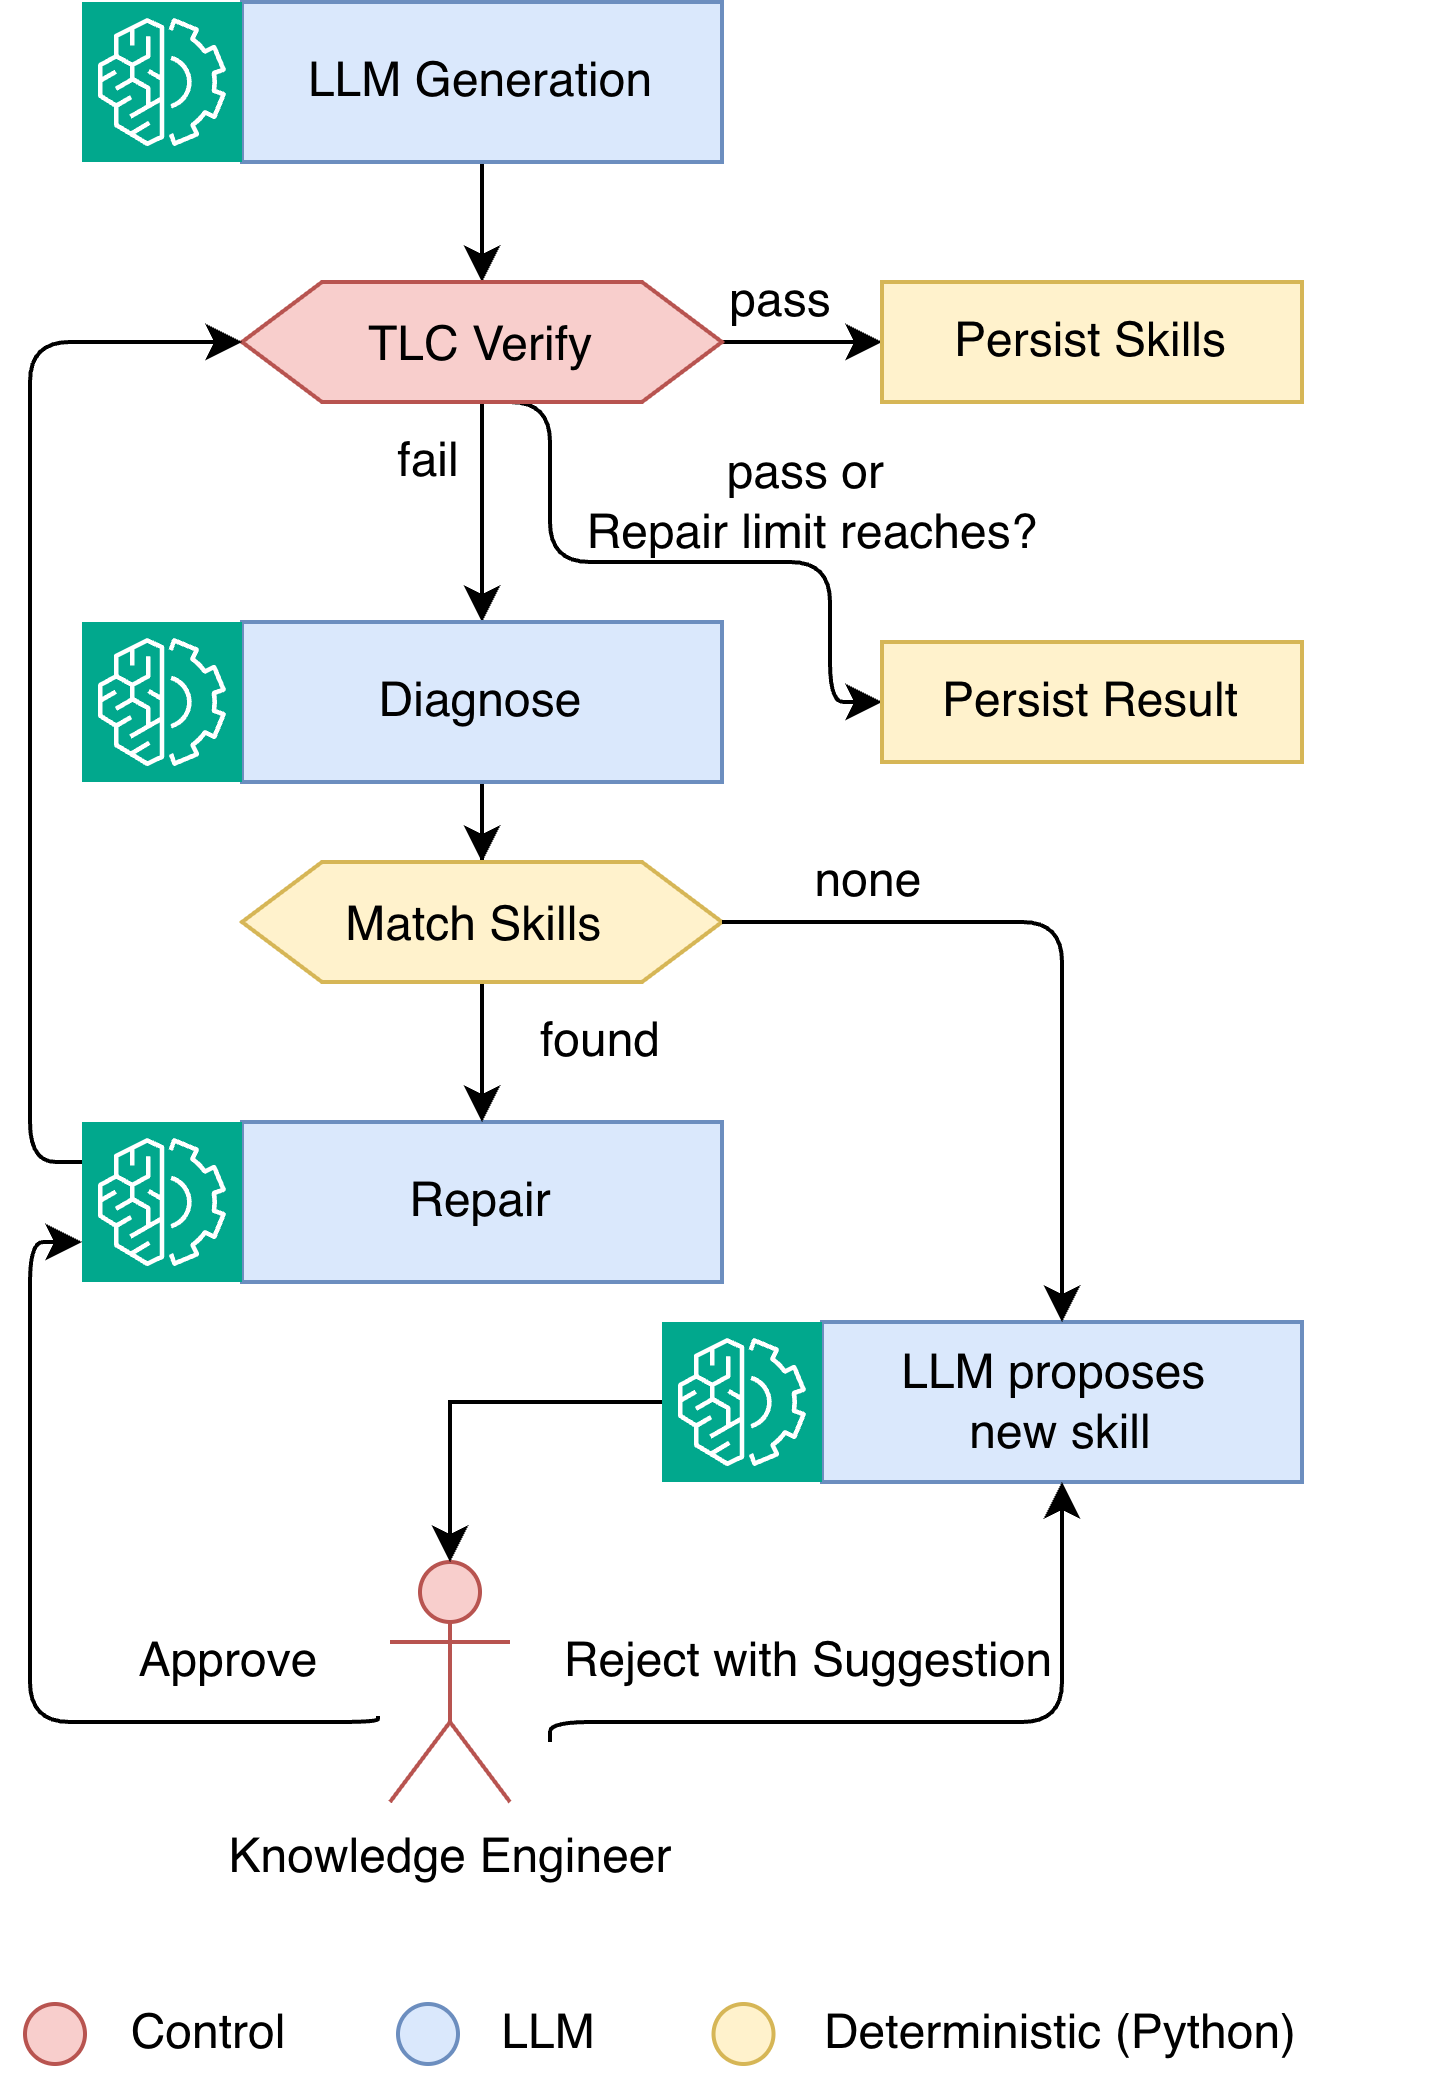

The diagram above was exported from draw.io. Its source (the exported page's mxGraphModel, read from the mxfile embedded in the PNG):
<mxGraphModel dx="1214" dy="832" grid="1" gridSize="10" guides="1" tooltips="1" connect="1" arrows="1" fold="1" page="1" pageScale="1" pageWidth="827" pageHeight="1169" math="0" shadow="0">
  <root>
    <mxCell id="WIyWlLk6GJQsqaUBKTNV-0" />
    <mxCell id="WIyWlLk6GJQsqaUBKTNV-1" parent="WIyWlLk6GJQsqaUBKTNV-0" />
    <mxCell id="EifaNpaL0D0UkuvGu-O--10" edge="1" parent="WIyWlLk6GJQsqaUBKTNV-1" source="EifaNpaL0D0UkuvGu-O--1" style="edgeStyle=orthogonalEdgeStyle;rounded=0;orthogonalLoop=1;jettySize=auto;html=1;" target="EifaNpaL0D0UkuvGu-O--11">
      <mxGeometry relative="1" as="geometry">
        <mxPoint x="223" y="140" as="targetPoint" />
      </mxGeometry>
    </mxCell>
    <mxCell id="EifaNpaL0D0UkuvGu-O--1" parent="WIyWlLk6GJQsqaUBKTNV-1" style="rounded=0;whiteSpace=wrap;html=1;fillColor=#dae8fc;strokeColor=#6c8ebf;" value="&lt;font&gt;LLM Generation&lt;/font&gt;" vertex="1">
      <mxGeometry height="40" width="120" x="163" y="60" as="geometry" />
    </mxCell>
    <mxCell id="EifaNpaL0D0UkuvGu-O--14" edge="1" parent="WIyWlLk6GJQsqaUBKTNV-1" source="EifaNpaL0D0UkuvGu-O--18" style="edgeStyle=orthogonalEdgeStyle;rounded=1;orthogonalLoop=1;jettySize=auto;html=1;curved=0;exitX=0.25;exitY=0;exitDx=0;exitDy=0;" target="EifaNpaL0D0UkuvGu-O--24">
      <mxGeometry relative="1" x="0.2709" as="geometry">
        <Array as="points">
          <mxPoint x="240" y="160" />
          <mxPoint x="240" y="200" />
          <mxPoint x="310" y="200" />
          <mxPoint x="310" y="235" />
        </Array>
        <mxPoint x="113" y="155" as="targetPoint" />
      </mxGeometry>
    </mxCell>
    <mxCell id="EifaNpaL0D0UkuvGu-O--17" edge="1" parent="WIyWlLk6GJQsqaUBKTNV-1" source="EifaNpaL0D0UkuvGu-O--11" style="edgeStyle=orthogonalEdgeStyle;rounded=0;orthogonalLoop=1;jettySize=auto;html=1;entryX=0.5;entryY=0;entryDx=0;entryDy=0;" target="EifaNpaL0D0UkuvGu-O--16">
      <mxGeometry relative="1" as="geometry" />
    </mxCell>
    <mxCell id="EifaNpaL0D0UkuvGu-O--50" edge="1" parent="WIyWlLk6GJQsqaUBKTNV-1" source="EifaNpaL0D0UkuvGu-O--11" style="edgeStyle=orthogonalEdgeStyle;rounded=1;orthogonalLoop=1;jettySize=auto;html=1;curved=0;" target="EifaNpaL0D0UkuvGu-O--49">
      <mxGeometry relative="1" x="0.1111" as="geometry" />
    </mxCell>
    <mxCell id="EifaNpaL0D0UkuvGu-O--11" parent="WIyWlLk6GJQsqaUBKTNV-1" style="shape=hexagon;perimeter=hexagonPerimeter2;whiteSpace=wrap;html=1;shapeInside=1;fixedSize=1;fillColor=#f8cecc;strokeColor=#b85450;" value="&lt;font&gt;TLC Verify&lt;/font&gt;" vertex="1">
      <mxGeometry height="30" width="120" x="163" y="130" as="geometry" />
    </mxCell>
    <mxCell id="EifaNpaL0D0UkuvGu-O--15" parent="WIyWlLk6GJQsqaUBKTNV-1" style="text;html=1;whiteSpace=wrap;strokeColor=none;fillColor=none;align=center;verticalAlign=middle;rounded=0;" value="pass" vertex="1">
      <mxGeometry height="30" width="60" x="268" y="120" as="geometry" />
    </mxCell>
    <mxCell id="EifaNpaL0D0UkuvGu-O--23" edge="1" parent="WIyWlLk6GJQsqaUBKTNV-1" source="EifaNpaL0D0UkuvGu-O--16" style="edgeStyle=orthogonalEdgeStyle;rounded=0;orthogonalLoop=1;jettySize=auto;html=1;" target="EifaNpaL0D0UkuvGu-O--21">
      <mxGeometry relative="1" as="geometry" />
    </mxCell>
    <mxCell id="EifaNpaL0D0UkuvGu-O--16" parent="WIyWlLk6GJQsqaUBKTNV-1" style="rounded=0;whiteSpace=wrap;html=1;fillColor=#dae8fc;strokeColor=#6c8ebf;" value="&lt;font&gt;Diagnose&lt;/font&gt;" vertex="1">
      <mxGeometry height="40" width="120" x="163" y="215" as="geometry" />
    </mxCell>
    <mxCell id="EifaNpaL0D0UkuvGu-O--18" parent="WIyWlLk6GJQsqaUBKTNV-1" style="text;html=1;whiteSpace=wrap;strokeColor=none;fillColor=none;align=center;verticalAlign=middle;rounded=0;" value="fail" vertex="1">
      <mxGeometry height="30" width="60" x="180" y="160" as="geometry" />
    </mxCell>
    <mxCell id="EifaNpaL0D0UkuvGu-O--30" edge="1" parent="WIyWlLk6GJQsqaUBKTNV-1" source="EifaNpaL0D0UkuvGu-O--20" style="edgeStyle=orthogonalEdgeStyle;rounded=1;orthogonalLoop=1;jettySize=auto;html=1;entryX=0;entryY=0.5;entryDx=0;entryDy=0;strokeColor=none;curved=0;" target="EifaNpaL0D0UkuvGu-O--11">
      <mxGeometry relative="1" x="-0.1929" as="geometry">
        <Array as="points">
          <mxPoint x="120" y="355" />
          <mxPoint x="120" y="155" />
        </Array>
      </mxGeometry>
    </mxCell>
    <mxCell id="EifaNpaL0D0UkuvGu-O--56" edge="1" parent="WIyWlLk6GJQsqaUBKTNV-1" source="sCjKVEyxcSDdbZGdyC7o-3" style="edgeStyle=orthogonalEdgeStyle;rounded=1;orthogonalLoop=1;jettySize=auto;html=1;entryX=0;entryY=0.5;entryDx=0;entryDy=0;curved=0;exitX=0;exitY=0.25;exitDx=0;exitDy=0;exitPerimeter=0;" target="EifaNpaL0D0UkuvGu-O--11">
      <mxGeometry relative="1" x="-0.2546" as="geometry">
        <Array as="points">
          <mxPoint x="110" y="350" />
          <mxPoint x="110" y="145" />
        </Array>
      </mxGeometry>
    </mxCell>
    <mxCell id="EifaNpaL0D0UkuvGu-O--20" parent="WIyWlLk6GJQsqaUBKTNV-1" style="rounded=0;whiteSpace=wrap;html=1;fillColor=#dae8fc;strokeColor=#6c8ebf;" value="Repair" vertex="1">
      <mxGeometry height="40" width="120" x="163" y="340" as="geometry" />
    </mxCell>
    <mxCell id="EifaNpaL0D0UkuvGu-O--22" edge="1" parent="WIyWlLk6GJQsqaUBKTNV-1" source="EifaNpaL0D0UkuvGu-O--21" style="edgeStyle=orthogonalEdgeStyle;rounded=0;orthogonalLoop=1;jettySize=auto;html=1;" target="EifaNpaL0D0UkuvGu-O--20" value="">
      <mxGeometry relative="1" as="geometry" />
    </mxCell>
    <mxCell id="EifaNpaL0D0UkuvGu-O--21" parent="WIyWlLk6GJQsqaUBKTNV-1" style="shape=hexagon;perimeter=hexagonPerimeter2;whiteSpace=wrap;html=1;shapeInside=1;fixedSize=1;fillColor=#fff2cc;strokeColor=#d6b656;" value="&lt;font&gt;Match Skills&amp;nbsp;&lt;/font&gt;" vertex="1">
      <mxGeometry height="30" width="120" x="163" y="275" as="geometry" />
    </mxCell>
    <mxCell id="EifaNpaL0D0UkuvGu-O--24" parent="WIyWlLk6GJQsqaUBKTNV-1" style="rounded=0;whiteSpace=wrap;html=1;fillColor=#fff2cc;strokeColor=#d6b656;" value="Persist&amp;nbsp;&lt;span style=&quot;background-color: transparent; color: light-dark(rgb(0, 0, 0), rgb(255, 255, 255));&quot;&gt;Result&lt;/span&gt;" vertex="1">
      <mxGeometry height="30" width="105" x="323" y="220" as="geometry" />
    </mxCell>
    <mxCell id="EifaNpaL0D0UkuvGu-O--29" parent="WIyWlLk6GJQsqaUBKTNV-1" style="text;html=1;whiteSpace=wrap;strokeColor=none;fillColor=none;align=center;verticalAlign=middle;rounded=0;" value="found" vertex="1">
      <mxGeometry height="30" width="60" x="223" y="305" as="geometry" />
    </mxCell>
    <mxCell id="EifaNpaL0D0UkuvGu-O--31" parent="WIyWlLk6GJQsqaUBKTNV-1" style="rounded=0;whiteSpace=wrap;html=1;fillColor=#dae8fc;strokeColor=#6c8ebf;" value="LLM proposes&amp;nbsp;&lt;div&gt;new skill&lt;/div&gt;" vertex="1">
      <mxGeometry height="40" width="120" x="308" y="390" as="geometry" />
    </mxCell>
    <mxCell id="EifaNpaL0D0UkuvGu-O--32" edge="1" parent="WIyWlLk6GJQsqaUBKTNV-1" source="EifaNpaL0D0UkuvGu-O--21" style="edgeStyle=orthogonalEdgeStyle;rounded=1;orthogonalLoop=1;jettySize=auto;html=1;entryX=0.5;entryY=0;entryDx=0;entryDy=0;exitX=1;exitY=0.5;exitDx=0;exitDy=0;curved=0;" target="EifaNpaL0D0UkuvGu-O--31">
      <mxGeometry relative="1" x="0.1872" as="geometry" />
    </mxCell>
    <mxCell id="EifaNpaL0D0UkuvGu-O--34" edge="1" parent="WIyWlLk6GJQsqaUBKTNV-1" style="edgeStyle=orthogonalEdgeStyle;rounded=1;orthogonalLoop=1;jettySize=auto;html=1;exitX=-0.075;exitY=0.642;exitDx=0;exitDy=0;exitPerimeter=0;curved=0;entryX=0;entryY=0.75;entryDx=0;entryDy=0;entryPerimeter=0;" target="sCjKVEyxcSDdbZGdyC7o-3">
      <mxGeometry relative="1" x="0.0656" as="geometry">
        <Array as="points">
          <mxPoint x="197" y="490" />
          <mxPoint x="110" y="490" />
          <mxPoint x="110" y="370" />
        </Array>
        <mxPoint x="197" y="488.52" as="sourcePoint" />
        <mxPoint x="130" y="220" as="targetPoint" />
      </mxGeometry>
    </mxCell>
    <mxCell id="EifaNpaL0D0UkuvGu-O--36" edge="1" parent="WIyWlLk6GJQsqaUBKTNV-1" style="edgeStyle=orthogonalEdgeStyle;rounded=1;orthogonalLoop=1;jettySize=auto;html=1;entryX=0.5;entryY=1;entryDx=0;entryDy=0;exitX=1;exitY=0.75;exitDx=0;exitDy=0;curved=0;" target="EifaNpaL0D0UkuvGu-O--31">
      <mxGeometry relative="1" x="0.0497" as="geometry">
        <Array as="points">
          <mxPoint x="240" y="490" />
          <mxPoint x="368" y="490" />
        </Array>
        <mxPoint x="240" y="495" as="sourcePoint" />
      </mxGeometry>
    </mxCell>
    <mxCell id="EifaNpaL0D0UkuvGu-O--39" parent="WIyWlLk6GJQsqaUBKTNV-1" style="sketch=0;points=[[0,0,0],[0.25,0,0],[0.5,0,0],[0.75,0,0],[1,0,0],[0,1,0],[0.25,1,0],[0.5,1,0],[0.75,1,0],[1,1,0],[0,0.25,0],[0,0.5,0],[0,0.75,0],[1,0.25,0],[1,0.5,0],[1,0.75,0]];outlineConnect=0;fontColor=#232F3E;fillColor=#01A88D;strokeColor=#ffffff;dashed=0;verticalLabelPosition=bottom;verticalAlign=top;align=center;html=1;fontSize=12;fontStyle=0;aspect=fixed;shape=mxgraph.aws4.resourceIcon;resIcon=mxgraph.aws4.machine_learning;" value="" vertex="1">
      <mxGeometry height="40" width="40" x="123" y="60" as="geometry" />
    </mxCell>
    <mxCell id="EifaNpaL0D0UkuvGu-O--40" parent="WIyWlLk6GJQsqaUBKTNV-1" style="sketch=0;points=[[0,0,0],[0.25,0,0],[0.5,0,0],[0.75,0,0],[1,0,0],[0,1,0],[0.25,1,0],[0.5,1,0],[0.75,1,0],[1,1,0],[0,0.25,0],[0,0.5,0],[0,0.75,0],[1,0.25,0],[1,0.5,0],[1,0.75,0]];outlineConnect=0;fontColor=#232F3E;fillColor=#01A88D;strokeColor=#ffffff;dashed=0;verticalLabelPosition=bottom;verticalAlign=top;align=center;html=1;fontSize=12;fontStyle=0;aspect=fixed;shape=mxgraph.aws4.resourceIcon;resIcon=mxgraph.aws4.machine_learning;" value="" vertex="1">
      <mxGeometry height="40" width="40" x="268" y="390" as="geometry" />
    </mxCell>
    <mxCell id="EifaNpaL0D0UkuvGu-O--41" parent="WIyWlLk6GJQsqaUBKTNV-1" style="text;html=1;whiteSpace=wrap;strokeColor=none;fillColor=none;align=center;verticalAlign=middle;rounded=0;" value="Approve" vertex="1">
      <mxGeometry height="30" width="60" x="130" y="460" as="geometry" />
    </mxCell>
    <mxCell id="EifaNpaL0D0UkuvGu-O--42" parent="WIyWlLk6GJQsqaUBKTNV-1" style="text;html=1;whiteSpace=wrap;strokeColor=none;fillColor=none;align=center;verticalAlign=middle;rounded=0;" value="Reject with Suggestion" vertex="1">
      <mxGeometry height="30" width="130" x="240" y="460" as="geometry" />
    </mxCell>
    <mxCell id="EifaNpaL0D0UkuvGu-O--43" parent="WIyWlLk6GJQsqaUBKTNV-1" style="shape=umlActor;verticalLabelPosition=bottom;verticalAlign=top;html=1;outlineConnect=0;fillColor=#f8cecc;strokeColor=#b85450;" value="Knowledge&amp;nbsp;&lt;span style=&quot;background-color: transparent; color: light-dark(rgb(0, 0, 0), rgb(255, 255, 255));&quot;&gt;Engineer&lt;/span&gt;" vertex="1">
      <mxGeometry height="60" width="30" x="200" y="450" as="geometry" />
    </mxCell>
    <mxCell id="EifaNpaL0D0UkuvGu-O--44" parent="WIyWlLk6GJQsqaUBKTNV-1" style="text;html=1;whiteSpace=wrap;strokeColor=none;fillColor=none;align=center;verticalAlign=middle;rounded=0;" value="none" vertex="1">
      <mxGeometry height="30" width="60" x="290" y="265" as="geometry" />
    </mxCell>
    <mxCell id="EifaNpaL0D0UkuvGu-O--47" edge="1" parent="WIyWlLk6GJQsqaUBKTNV-1" source="EifaNpaL0D0UkuvGu-O--40" style="edgeStyle=orthogonalEdgeStyle;rounded=0;orthogonalLoop=1;jettySize=auto;html=1;entryX=0.5;entryY=0;entryDx=0;entryDy=0;entryPerimeter=0;" target="EifaNpaL0D0UkuvGu-O--43">
      <mxGeometry relative="1" as="geometry" />
    </mxCell>
    <mxCell id="EifaNpaL0D0UkuvGu-O--49" parent="WIyWlLk6GJQsqaUBKTNV-1" style="rounded=0;whiteSpace=wrap;html=1;fillColor=#fff2cc;strokeColor=#d6b656;" value="&lt;span style=&quot;background-color: transparent; color: light-dark(rgb(0, 0, 0), rgb(255, 255, 255));&quot;&gt;Persist Skills&lt;/span&gt;" vertex="1">
      <mxGeometry height="30" width="105" x="323" y="130" as="geometry" />
    </mxCell>
    <mxCell id="EifaNpaL0D0UkuvGu-O--51" parent="WIyWlLk6GJQsqaUBKTNV-1" style="sketch=0;points=[[0,0,0],[0.25,0,0],[0.5,0,0],[0.75,0,0],[1,0,0],[0,1,0],[0.25,1,0],[0.5,1,0],[0.75,1,0],[1,1,0],[0,0.25,0],[0,0.5,0],[0,0.75,0],[1,0.25,0],[1,0.5,0],[1,0.75,0]];outlineConnect=0;fontColor=#232F3E;fillColor=#01A88D;strokeColor=#ffffff;dashed=0;verticalLabelPosition=bottom;verticalAlign=top;align=center;html=1;fontSize=12;fontStyle=0;aspect=fixed;shape=mxgraph.aws4.resourceIcon;resIcon=mxgraph.aws4.machine_learning;" value="" vertex="1">
      <mxGeometry height="40" width="40" x="123" y="215" as="geometry" />
    </mxCell>
    <mxCell id="EifaNpaL0D0UkuvGu-O--58" parent="WIyWlLk6GJQsqaUBKTNV-1" style="ellipse;whiteSpace=wrap;html=1;shapeInside=1;aspect=fixed;fillColor=#f8cecc;strokeColor=#b85450;" value="" vertex="1">
      <mxGeometry height="15" width="15" x="108.75" y="560.5" as="geometry" />
    </mxCell>
    <mxCell id="EifaNpaL0D0UkuvGu-O--59" parent="WIyWlLk6GJQsqaUBKTNV-1" style="text;html=1;whiteSpace=wrap;strokeColor=none;fillColor=none;align=center;verticalAlign=middle;rounded=0;" value="Control" vertex="1">
      <mxGeometry height="30" width="60" x="125" y="553" as="geometry" />
    </mxCell>
    <mxCell id="EifaNpaL0D0UkuvGu-O--60" parent="WIyWlLk6GJQsqaUBKTNV-1" style="ellipse;whiteSpace=wrap;html=1;shapeInside=1;aspect=fixed;fillColor=#fff2cc;strokeColor=#d6b656;" value="" vertex="1">
      <mxGeometry height="15" width="15" x="280.88" y="560.5" as="geometry" />
    </mxCell>
    <mxCell id="EifaNpaL0D0UkuvGu-O--61" parent="WIyWlLk6GJQsqaUBKTNV-1" style="text;html=1;whiteSpace=wrap;strokeColor=none;fillColor=none;align=center;verticalAlign=middle;rounded=0;" value="Deterministic (Python)" vertex="1">
      <mxGeometry height="30" width="188.25" x="273.88" y="553" as="geometry" />
    </mxCell>
    <mxCell id="EifaNpaL0D0UkuvGu-O--63" parent="WIyWlLk6GJQsqaUBKTNV-1" style="ellipse;whiteSpace=wrap;html=1;shapeInside=1;aspect=fixed;fillColor=#dae8fc;strokeColor=#6c8ebf;" value="" vertex="1">
      <mxGeometry height="15" width="15" x="202" y="560.5" as="geometry" />
    </mxCell>
    <mxCell id="EifaNpaL0D0UkuvGu-O--64" parent="WIyWlLk6GJQsqaUBKTNV-1" style="text;html=1;whiteSpace=wrap;strokeColor=none;fillColor=none;align=center;verticalAlign=middle;rounded=0;" value="LLM" vertex="1">
      <mxGeometry height="30" width="60" x="209.5" y="553" as="geometry" />
    </mxCell>
    <mxCell id="sCjKVEyxcSDdbZGdyC7o-0" parent="WIyWlLk6GJQsqaUBKTNV-1" style="text;html=1;whiteSpace=wrap;strokeColor=none;fillColor=none;align=center;verticalAlign=middle;rounded=0;" value="pass or&amp;nbsp;&lt;div&gt;Repair limit reaches?&lt;/div&gt;" vertex="1">
      <mxGeometry height="30" width="130" x="240.5" y="170" as="geometry" />
    </mxCell>
    <mxCell id="sCjKVEyxcSDdbZGdyC7o-3" parent="WIyWlLk6GJQsqaUBKTNV-1" style="sketch=0;points=[[0,0,0],[0.25,0,0],[0.5,0,0],[0.75,0,0],[1,0,0],[0,1,0],[0.25,1,0],[0.5,1,0],[0.75,1,0],[1,1,0],[0,0.25,0],[0,0.5,0],[0,0.75,0],[1,0.25,0],[1,0.5,0],[1,0.75,0]];outlineConnect=0;fontColor=#232F3E;fillColor=#01A88D;strokeColor=#ffffff;dashed=0;verticalLabelPosition=bottom;verticalAlign=top;align=center;html=1;fontSize=12;fontStyle=0;aspect=fixed;shape=mxgraph.aws4.resourceIcon;resIcon=mxgraph.aws4.machine_learning;" value="" vertex="1">
      <mxGeometry height="40" width="40" x="123" y="340" as="geometry" />
    </mxCell>
  </root>
</mxGraphModel>